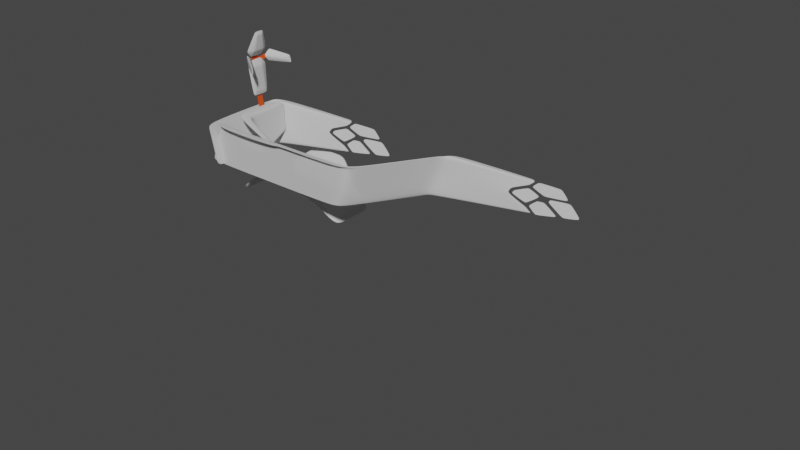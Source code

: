 # Source: CupraInteriorSeatPrototypeBuck.blend  (saved by Blender 3.6.11; exported with 4.5.12 LTS)
import bpy
from mathutils import Matrix  # noqa: F401  (used for matrix-valued properties, if any)

bpy.ops.wm.read_factory_settings(use_empty=True)
scene = bpy.context.scene
scene.name = 'Scene'

# ---- collections
col_digital_twin_sculpture = bpy.data.collections.new('Digital Twin Sculpture'); scene.collection.children.link(col_digital_twin_sculpture)
col_prototype = bpy.data.collections.new('Prototype'); scene.collection.children.link(col_prototype)

# ---- materials (node trees are filled in below, after node groups)
mat_memb = bpy.data.materials.new('memb')
mat_memb.use_transparent_shadow = False
mat_memb.use_raytrace_refraction = True
mat_memb.use_screen_refraction = True
mat_memb.use_sss_translucency = True
mat_memb.thickness_mode = 'SLAB'
mat_memb.use_thickness_from_shadow = True
mat_spine = bpy.data.materials.new('spine')
mat_spine.use_transparent_shadow = False
mat_memb_001 = bpy.data.materials.new('memb.001')
mat_memb_001.use_transparent_shadow = False
mat_memb_001.use_raytrace_refraction = True
mat_memb_001.use_screen_refraction = True
mat_memb_001.use_sss_translucency = True
mat_memb_001.thickness_mode = 'SLAB'
mat_memb_001.use_thickness_from_shadow = True

# ---- material node trees
mat_memb.use_nodes = True; mat_memb.node_tree.nodes.clear()
_N = mat_memb.node_tree.nodes; _L = mat_memb.node_tree.links
n0 = _N.new('ShaderNodeBsdfPrincipled'); n0.name = 'Principled BSDF'; n0.location = (10, 300)
n0.distribution = 'GGX'
n0.subsurface_method = 'RANDOM_WALK_SKIN'
n0.inputs[3].default_value = 1.0
n0.inputs[11].default_value = 1.0
n0.inputs[18].default_value = 0.2686
n0.inputs[27].default_value = (0.0, 0.0, 0.0, 1.0)
n0.inputs[28].default_value = 1.0
n1 = _N.new('ShaderNodeOutputMaterial'); n1.name = 'Material Output'; n1.location = (300, 300)
n2 = _N.new('ShaderNodeValue'); n2.name = 'Value'; n2.location = (300, 140)
n2.outputs[0].default_value = 0.0
_L.new(n0.outputs[0], n1.inputs[0])
_L.new(n2.outputs[0], n1.inputs[3])
n1.is_active_output = True
mat_spine.use_nodes = True; mat_spine.node_tree.nodes.clear()
_N = mat_spine.node_tree.nodes; _L = mat_spine.node_tree.links
n0 = _N.new('ShaderNodeBsdfPrincipled'); n0.name = 'Principled BSDF'; n0.location = (10, 300)
n0.distribution = 'GGX'
n0.subsurface_method = 'RANDOM_WALK_SKIN'
n0.inputs[0].default_value = (0.8, 0.07056, 0.0, 1.0)
n0.inputs[3].default_value = 1.45
n0.inputs[27].default_value = (0.0, 0.0, 0.0, 1.0)
n0.inputs[28].default_value = 1.0
n1 = _N.new('ShaderNodeOutputMaterial'); n1.name = 'Material Output'; n1.location = (300, 300)
_L.new(n0.outputs[0], n1.inputs[0])
n1.is_active_output = True
mat_memb_001.use_nodes = True; mat_memb_001.node_tree.nodes.clear()
_N = mat_memb_001.node_tree.nodes; _L = mat_memb_001.node_tree.links
n0 = _N.new('ShaderNodeBsdfPrincipled'); n0.name = 'Principled BSDF'; n0.location = (10, 300)
n0.distribution = 'GGX'
n0.subsurface_method = 'RANDOM_WALK_SKIN'
n0.inputs[3].default_value = 1.0
n0.inputs[11].default_value = 1.0
n0.inputs[18].default_value = 0.2686
n0.inputs[27].default_value = (0.0, 0.0, 0.0, 1.0)
n0.inputs[28].default_value = 1.0
n1 = _N.new('ShaderNodeOutputMaterial'); n1.name = 'Material Output'; n1.location = (300, 300)
n2 = _N.new('ShaderNodeValue'); n2.name = 'Value'; n2.location = (300, 140)
n2.outputs[0].default_value = 0.0
_L.new(n0.outputs[0], n1.inputs[0])
_L.new(n2.outputs[0], n1.inputs[3])
n1.is_active_output = True

# ---- world
world_world = bpy.data.worlds.new('World'); scene.world = world_world
world_world.use_nodes = True; world_world.node_tree.nodes.clear()
_N = world_world.node_tree.nodes; _L = world_world.node_tree.links
n0 = _N.new('ShaderNodeOutputWorld'); n0.name = 'World Output'; n0.location = (300, 300)
n1 = _N.new('ShaderNodeBackground'); n1.name = 'Background'; n1.location = (10, 300)
n1.inputs[0].default_value = (0.05088, 0.05088, 0.05088, 1.0)
_L.new(n1.outputs[0], n0.inputs[0])
n0.is_active_output = True
world_world.color = (0.05088, 0.05088, 0.05088)
world_world.use_sun_shadow = False
world_world.sun_shadow_jitter_overblur = 0.0

# ---- meshes
me_plane_025 = bpy.data.meshes.new('Plane.025')
me_plane_025.from_pydata([(8.955, 0.0, 5.555), (8.906, 0.0, 5.35), (8.376, 0.0, 3.146), (8.336, 0.0, 2.978), (9.0, -5.056, 5.555), (8.735, -5.356, 5.52), (8.26, -4.949, 2.978), (8.951, -5.023, 5.349), (8.685, -5.323, 5.313), (8.171, -4.98, 3.171), (8.426, -4.673, 3.163), (4.04, -6.546, 4.813), (8.45, -5.888, 5.422), (7.827, -5.389, 2.978), (3.885, -6.636, 4.955), (3.718, -6.272, 3.327), (3.989, -6.182, 3.315), (3.64, -6.708, 4.92), (3.894, -6.448, 3.159), (3.839, -6.187, 3.144), (3.807, -6.615, 4.782), (3.889, -6.849, 4.918), (3.527, -6.291, 3.159), (4.2, -6.366, 3.145), (4.133, -6.794, 4.951), (2.256, -7.1, 4.724), (2.188, -7.113, 4.687), (2.23, -7.081, 4.614), (2.298, -7.069, 4.65), (1.77, -7.121, 4.219), (1.8, -7.096, 4.158), (1.984, -7.06, 4.246), (1.954, -7.085, 4.306), (2.99, -6.743, 4.211), (3.052, -6.727, 4.229), (3.033, -6.753, 4.307), (2.97, -6.768, 4.29), (3.706, -6.602, 4.588), (3.716, -6.614, 4.65), (3.571, -6.663, 4.659), (3.561, -6.651, 4.598), (3.455, -6.756, 4.866), (3.387, -6.783, 4.884), (3.354, -6.772, 4.8), (3.422, -6.745, 4.782), (1.83, -6.856, 3.243), (1.906, -6.839, 3.267), (1.879, -6.87, 3.358), (1.803, -6.887, 3.334), (0.9993, -7.135, 3.354), (1.03, -7.108, 3.282), (1.221, -7.069, 3.362), (1.19, -7.097, 3.434), (1.668, -7.106, 4.039), (1.569, -7.124, 3.993), (1.611, -7.089, 3.906), (1.71, -7.071, 3.952), (2.694, -6.79, 4.05), (2.625, -6.818, 4.071), (2.483, -6.838, 3.978), (2.549, -6.811, 3.954), (2.721, -6.743, 3.905), (2.752, -6.749, 3.965), (2.563, -6.798, 3.927), (2.528, -6.793, 3.866), (2.213, -6.74, 3.267), (2.226, -6.725, 3.224), (3.371, -6.521, 3.883), (3.325, -6.539, 3.897), (2.521, -6.654, 3.321), (2.508, -6.669, 3.365), (3.276, -6.526, 3.783), (3.322, -6.508, 3.769), (3.001, -6.642, 3.879), (2.935, -6.657, 3.854), (2.976, -6.616, 3.745), (3.042, -6.601, 3.77), (3.271, -6.376, 3.172), (3.322, -6.365, 3.191), (3.281, -6.407, 3.306), (3.229, -6.418, 3.286), (3.707, -6.334, 3.565), (3.706, -6.349, 3.624), (3.531, -6.401, 3.608), (3.532, -6.387, 3.549), (3.884, -6.321, 3.731), (3.965, -6.294, 3.729), (3.976, -6.313, 3.817), (3.895, -6.34, 3.819), (3.297, -6.632, 4.176), (3.291, -6.618, 4.113), (3.439, -6.568, 4.113), (3.445, -6.583, 4.176), (3.946, -6.502, 4.509), (3.866, -6.526, 4.5), (3.87, -6.503, 4.417), (3.949, -6.479, 4.426), (4.649, -6.204, 4.262), (4.598, -6.23, 4.298), (4.504, -6.248, 4.246), (4.554, -6.222, 4.211), (4.692, -6.148, 4.102), (4.717, -6.152, 4.149), (4.583, -6.2, 4.162), (4.558, -6.197, 4.115), (4.987, -6.142, 4.457), (4.747, -6.213, 4.424), (4.837, -6.168, 4.365), (5.181, -5.967, 4.017), (4.946, -6.081, 4.169), (4.928, -6.06, 4.065), (4.053, -6.179, 3.387), (4.086, -6.174, 3.412), (3.912, -6.25, 3.491), (3.878, -6.255, 3.467), (4.164, -6.481, 4.719), (4.118, -6.502, 4.742), (3.912, -6.56, 4.696), (3.958, -6.539, 4.673), (8.382, -4.643, 2.978)], [], [(10, 9, 6, 119), (4, 5, 8, 7), (7, 8, 9, 10), (7, 10, 2, 1), (4, 7, 1, 0), (10, 119, 3, 2), (6, 9, 16, 19), (8, 5, 14, 11), (5, 12, 24, 14), (14, 17, 20, 11), (105, 8, 11, 116, 115), (113, 112, 108, 110), (18, 23, 19, 22), (106, 105, 115, 118), (16, 15, 22, 19), (117, 116, 11, 20), (23, 13, 6, 19), (24, 21, 17, 14), (31, 36, 35, 40, 39, 44, 43, 28, 27, 32), (27, 26, 29, 32), (31, 30, 33, 36), (35, 34, 37, 40), (25, 26, 27, 28), (31, 32, 29, 30), (35, 36, 33, 34), (39, 40, 37, 38), (43, 42, 25, 28), (41, 42, 43, 44), (39, 38, 41, 44), (51, 48, 47, 64, 63, 60, 59, 56, 55, 52), (51, 50, 45, 48), (55, 54, 49, 52), (59, 58, 53, 56), (47, 48, 45, 46), (49, 50, 51, 52), (53, 54, 55, 56), (57, 58, 59, 60), (47, 46, 61, 64), (63, 64, 61, 62), (63, 62, 57, 60), (75, 74, 65, 70), (83, 72, 71, 76, 75, 70, 69, 80, 79, 84), (69, 66, 77, 80), (65, 66, 69, 70), (67, 68, 71, 72), (73, 74, 75, 76), (71, 68, 73, 76), (79, 80, 77, 78), (83, 82, 67, 72), (83, 84, 81, 82), (79, 78, 81, 84), (91, 88, 87, 104, 103, 100, 99, 96, 95, 92), (99, 98, 93, 96), (95, 94, 89, 92), (91, 90, 85, 88), (87, 88, 85, 86), (89, 90, 91, 92), (95, 96, 93, 94), (99, 100, 97, 98), (87, 86, 101, 104), (103, 104, 101, 102), (103, 102, 97, 100), (106, 107, 105), (109, 110, 108), (109, 108, 105, 107), (113, 114, 111, 112), (15, 16, 111, 114), (117, 118, 115, 116), (112, 111, 16, 9, 108), (108, 9, 8, 105)])
me_plane_025.materials.append(mat_memb)
me_plane_025.update()
me_plane_036 = bpy.data.meshes.new('Plane.036')
me_plane_036.from_pydata([(-0.6201, 4.129, 4.331), (-0.6201, 3.803, 4.331), (-0.9487, 4.057, 9.407), (-0.9487, 3.875, 9.407), (-1.172, 4.129, 8.453), (-1.172, 3.803, 8.453), (-1.136, 3.803, 8.187), (-1.136, 4.129, 8.187), (-0.8009, 3.14, 8.79), (-0.8059, 3.14, 8.558), (-0.8009, 4.792, 8.79), (-0.8059, 4.792, 8.558), (-1.05, 3.471, 8.622), (-1.034, 3.471, 8.373), (-1.05, 4.461, 8.622), (-1.034, 4.461, 8.373), (-0.8404, 3.192, 8.764), (-0.8422, 3.192, 8.529), (-0.851, 4.726, 8.756), (-0.8519, 4.726, 8.521), (-0.9733, 4.129, 9.302), (-0.9733, 3.803, 9.302), (-0.7197, 3.803, 5.076), (-0.7197, 4.129, 5.076), (-1.101, 4.129, 7.929), (-1.101, 3.803, 7.929)], [], [(21, 20, 2, 3), (6, 7, 4, 5), (25, 24, 7, 6), (17, 16, 8, 9), (18, 19, 11, 10), (6, 5, 12, 13), (4, 7, 15, 14), (13, 12, 16, 17), (14, 15, 19, 18), (5, 4, 20, 21), (1, 0, 23, 22), (22, 23, 24, 25)])
_uv = me_plane_036.uv_layers.new(name='UVMap')
_uv.uv.foreach_set('vector', [0.0, 0.0, 0.0, 0.0, 0.0, 0.0, 0.0, 0.0, 0.0, 0.0, 0.0, 0.0, 0.0, 0.0, 0.0, 0.0, 0.0, 0.0, 0.0, 0.0, 0.0, 0.0, 0.0, 0.0, 0.0, 0.0, 0.0, 0.0, 0.0, 0.0, 0.0, 0.0, 0.0, 0.0, 0.0, 0.0, 0.0, 0.0, 0.0, 0.0, 0.0, 0.0, 0.0, 0.0, 0.0, 0.0, 0.0, 0.0, 0.0, 0.0, 0.0, 0.0, 0.0, 0.0, 0.0, 0.0, 0.0, 0.0, 0.0, 0.0, 0.0, 0.0, 0.0, 0.0, 0.0, 0.0, 0.0, 0.0, 0.0, 0.0, 0.0, 0.0, 0.0, 0.0, 0.0, 0.0, 0.0, 0.0, 0.0, 0.0, 0.0, 0.0, 0.0, 0.0, 0.0, 0.0, 0.0, 0.0, 0.0, 0.0, 0.0, 0.0, 0.0, 0.0, 0.0, 0.0])
me_plane_036.materials.append(mat_spine)
me_plane_036.update()
me_plane_041 = bpy.data.meshes.new('Plane.041')
me_plane_041.from_pydata([(-14.51, 4.838, 8.324), (-14.53, 4.9, 8.933), (-14.44, 4.186, 10.25), (-14.45, 4.206, 10.23), (-14.45, 3.695, 10.23), (-14.44, 3.716, 10.25), (-14.72, 3.298, 9.152), (-14.72, 3.291, 9.184), (-14.78, 3.636, 8.824), (-14.78, 3.584, 8.85), (-14.72, 4.611, 9.184), (-14.72, 4.603, 9.152), (-14.78, 4.317, 8.85), (-14.78, 4.266, 8.824), (-14.48, 4.357, 9.192), (-14.45, 4.265, 9.191), (-14.49, 4.275, 9.105), (-14.52, 4.367, 9.103), (-14.48, 3.545, 9.192), (-14.52, 3.534, 9.103), (-14.49, 3.626, 9.105), (-14.45, 3.636, 9.191), (-14.32, 4.13, 10.17), (-14.31, 4.12, 10.08), (-14.33, 4.201, 10.12), (-14.31, 3.782, 10.08), (-14.32, 3.771, 10.17), (-14.33, 3.701, 10.12), (-14.67, 3.196, 9.192), (-14.68, 3.197, 9.191), (-14.7, 3.216, 9.11), (-14.69, 3.216, 9.103), (-14.69, 4.686, 9.103), (-14.7, 4.686, 9.11), (-14.68, 4.705, 9.191), (-14.67, 4.706, 9.192), (-14.76, 4.29, 8.736), (-14.77, 4.287, 8.736), (-14.76, 4.372, 8.778), (-14.75, 4.38, 8.78), (-14.39, 4.286, 10.28), (-14.4, 4.282, 10.29), (-14.39, 4.216, 10.34), (-14.38, 4.213, 10.34), (-14.75, 3.521, 8.78), (-14.76, 3.53, 8.778), (-14.77, 3.614, 8.736), (-14.76, 3.612, 8.736), (-14.38, 3.688, 10.34), (-14.39, 3.686, 10.34), (-14.4, 3.62, 10.29), (-14.39, 3.615, 10.28), (-14.6, 4.409, 6.46), (-14.6, 4.402, 6.452), (-14.6, 3.491, 6.452), (-14.6, 3.483, 6.46), (-14.82, 4.261, 8.461), (-14.81, 4.307, 8.437), (-14.8, 3.55, 8.391), (-14.82, 3.645, 8.461), (-14.77, 4.53, 8.154), (-14.76, 4.551, 8.093), (-14.76, 3.342, 8.095), (-14.77, 3.358, 8.149), (-14.54, 4.259, 8.108), (-14.58, 4.278, 8.214), (-14.55, 4.163, 8.21), (-14.52, 4.152, 8.108), (-14.57, 3.312, 8.108), (-14.52, 3.398, 8.108), (-14.55, 3.417, 8.21), (-14.6, 3.325, 8.207), (-14.46, 4.255, 6.676), (-14.47, 4.285, 6.567), (-14.48, 4.364, 6.641), (-14.46, 3.626, 6.676), (-14.48, 3.523, 6.635), (-14.47, 3.607, 6.567), (-14.7, 3.259, 8.207), (-14.74, 3.276, 8.191), (-14.73, 3.249, 8.104), (-14.69, 3.231, 8.108), (-14.7, 4.646, 8.108), (-14.73, 4.643, 8.104), (-14.74, 4.612, 8.198), (-14.71, 4.609, 8.214), (-14.75, 4.378, 8.503), (-14.78, 4.367, 8.508), (-14.79, 4.283, 8.551), (-14.76, 4.28, 8.552), (-14.76, 3.586, 8.55), (-14.79, 3.615, 8.551), (-14.77, 3.486, 8.457), (-14.74, 3.443, 8.442), (-14.52, 4.431, 6.363), (-14.55, 4.442, 6.361), (-14.55, 4.498, 6.421), (-14.53, 4.504, 6.443), (-14.53, 3.386, 6.44), (-14.55, 3.395, 6.421), (-14.55, 3.451, 6.361), (-14.52, 3.461, 6.361), (-13.55, 5.511, 8.619), (-13.57, 5.501, 8.636), (-13.47, 5.557, 8.232), (-13.48, 5.55, 8.222), (-14.6, 4.583, 8.727), (-14.6, 4.557, 8.671), (-14.6, 4.556, 8.603), (-14.59, 4.581, 8.537), (-13.52, 5.359, 8.4), (-13.56, 5.33, 8.345), (-13.58, 5.3, 8.424), (-13.59, 5.32, 8.578), (-13.55, 5.348, 8.524), (-13.6, 5.293, 8.508), (-13.36, 5.575, 8.192), (-13.4, 5.545, 8.141), (-13.49, 5.505, 8.716), (-13.44, 5.531, 8.663), (-14.55, 4.86, 9.004), (-14.54, 4.791, 8.274), (-14.55, 4.6, 8.737), (-14.55, 4.57, 8.668), (-14.54, 4.598, 8.51), (-14.55, 4.569, 8.586), (-14.49, 4.904, 9.038), (-14.47, 4.832, 8.219), (-14.46, 4.967, 8.923), (-14.44, 4.909, 8.304), (-14.61, 4.525, 8.678), (-14.61, 4.556, 8.746), (-14.6, 4.552, 8.52), (-14.61, 4.523, 8.596), (-14.55, 4.866, 9.058), (-14.53, 4.788, 8.224), (-14.52, 4.934, 8.941), (-14.5, 4.869, 8.308), (-14.51, 3.076, 8.324), (-14.53, 3.014, 8.933), (-13.55, 2.403, 8.619), (-13.57, 2.412, 8.636), (-13.47, 2.356, 8.232), (-13.48, 2.364, 8.222), (-14.6, 3.331, 8.727), (-14.6, 3.356, 8.671), (-14.6, 3.358, 8.603), (-14.59, 3.333, 8.537), (-13.52, 2.555, 8.4), (-13.56, 2.583, 8.345), (-13.58, 2.613, 8.424), (-13.59, 2.593, 8.578), (-13.55, 2.566, 8.524), (-13.6, 2.621, 8.508), (-13.36, 2.339, 8.192), (-13.4, 2.369, 8.141), (-13.49, 2.409, 8.716), (-13.44, 2.382, 8.663), (-14.55, 3.054, 9.004), (-14.54, 3.122, 8.274), (-14.55, 3.313, 8.737), (-14.55, 3.344, 8.668), (-14.54, 3.316, 8.51), (-14.55, 3.345, 8.586), (-14.49, 3.01, 9.038), (-14.47, 3.081, 8.219), (-14.46, 2.947, 8.923), (-14.44, 3.004, 8.304), (-14.61, 3.389, 8.678), (-14.61, 3.358, 8.746), (-14.6, 3.362, 8.52), (-14.61, 3.39, 8.596), (-14.55, 3.047, 9.058), (-14.53, 3.126, 8.224), (-14.52, 2.98, 8.941), (-14.5, 3.045, 8.308)], [], [(81, 68, 76, 98), (6, 30, 45, 9), (8, 46, 37, 13), (23, 15, 21, 25), (2, 42, 49, 5), (12, 38, 33, 11), (44, 31, 19), (14, 17, 16, 15), (18, 21, 20, 19), (22, 24, 23), (25, 27, 26), (4, 50, 29, 7), (17, 32, 39), (20, 16, 36, 47), (3, 41, 42, 2), (15, 16, 20, 21), (9, 45, 46, 8), (27, 25, 21, 18), (14, 15, 23, 24), (22, 23, 25, 26), (10, 34, 41, 3), (7, 6, 9, 8, 13, 12, 11, 10, 3, 2, 5, 4), (28, 51, 27, 18), (35, 32, 17, 14), (39, 36, 16, 17), (48, 43, 22, 26), (5, 49, 50, 4), (51, 48, 26, 27), (13, 37, 38, 12), (19, 20, 47, 44), (7, 29, 30, 6), (11, 33, 34, 10), (24, 22, 43, 40), (40, 35, 14, 24), (29, 28, 31, 30), (33, 32, 35, 34), (37, 36, 39, 38), (41, 40, 43, 42), (45, 44, 47, 46), (49, 48, 51, 50), (34, 35, 40, 41), (42, 43, 48, 49), (50, 51, 28, 29), (30, 31, 44, 45), (46, 47, 36, 37), (38, 39, 32, 33), (18, 19, 31, 28), (62, 80, 99, 55), (60, 84, 87, 57), (52, 96, 83, 61), (75, 69, 67, 72), (56, 88, 91, 59), (64, 67, 66, 65), (68, 71, 70, 69), (72, 74, 73), (75, 77, 76), (58, 92, 79, 63), (97, 74, 64, 82), (57, 87, 88, 56), (74, 72, 67, 64), (66, 67, 69, 70), (59, 91, 92, 58), (75, 76, 68, 69), (101, 77, 73, 94), (72, 73, 77, 75), (54, 100, 95, 53), (63, 62, 55, 54, 53, 52, 61, 60, 57, 56, 59, 58), (78, 93, 71), (85, 82, 64, 65), (70, 90, 89, 66), (53, 95, 96, 52), (97, 94, 73, 74), (101, 98, 76, 77), (55, 99, 100, 54), (65, 86, 85), (61, 83, 84, 60), (70, 71, 93, 90), (65, 66, 89, 86), (63, 79, 80, 62), (79, 78, 81, 80), (83, 82, 85, 84), (87, 86, 89, 88), (91, 90, 93, 92), (95, 94, 97, 96), (99, 98, 101, 100), (100, 101, 94, 95), (96, 97, 82, 83), (80, 81, 98, 99), (88, 89, 90, 91), (84, 85, 86, 87), (92, 93, 78, 79), (71, 68, 81, 78), (127, 117, 111, 124), (116, 119, 114, 110), (123, 125, 112, 115), (110, 112, 111), (113, 115, 114), (122, 123, 115, 113), (114, 115, 112, 110), (124, 125, 133, 132), (110, 111, 117, 116), (119, 118, 113, 114), (122, 113, 118, 126), (129, 137, 136, 128), (105, 116, 117, 104), (103, 118, 119, 102), (128, 126, 118, 103), (102, 119, 116, 105), (129, 127, 135, 137), (104, 117, 127, 129), (136, 134, 126, 128), (105, 104, 129, 128, 103, 102), (131, 122, 126, 134), (111, 112, 125, 124), (131, 130, 123, 122), (130, 133, 125, 123), (135, 127, 124, 132), (107, 106, 120, 1, 0, 121, 109, 108), (107, 130, 131, 106), (109, 132, 133, 108), (106, 131, 134, 120), (121, 135, 132, 109), (108, 133, 130, 107), (1, 136, 137, 0), (120, 134, 136, 1), (0, 137, 135, 121), (165, 155, 149, 162), (154, 157, 152, 148), (161, 163, 150, 153), (148, 150, 149), (151, 153, 152), (160, 161, 153, 151), (152, 153, 150, 148), (162, 163, 171, 170), (148, 149, 155, 154), (157, 156, 151, 152), (160, 151, 156, 164), (167, 175, 174, 166), (143, 154, 155, 142), (141, 156, 157, 140), (166, 164, 156, 141), (140, 157, 154, 143), (167, 165, 173, 175), (142, 155, 165, 167), (174, 172, 164, 166), (143, 142, 167, 166, 141, 140), (169, 160, 164, 172), (149, 150, 163, 162), (169, 168, 161, 160), (168, 171, 163, 161), (173, 165, 162, 170), (145, 144, 158, 139, 138, 159, 147, 146), (145, 168, 169, 144), (147, 170, 171, 146), (144, 169, 172, 158), (159, 173, 170, 147), (146, 171, 168, 145), (139, 174, 175, 138), (158, 172, 174, 139), (138, 175, 173, 159)])
me_plane_041.materials.append(mat_memb)
me_plane_041.update()
me_plane_031 = bpy.data.meshes.new('Plane.031')
me_plane_031.from_pydata([(-2.553, 6.379, 2.72), (-4.852, 6.379, 2.72), (-2.553, 1.504, 2.72), (-4.852, 1.504, 2.72), (-6.052, 5.568, 1.78), (-6.052, 2.318, 1.78), (-1.218, 5.568, 1.78), (-1.218, 2.318, 1.78), (-7.439, 5.348, 0.7346), (-7.439, 2.538, 0.7346), (0.1753, 5.347, 0.7301), (0.1753, 2.539, 0.7301), (-2.506, 6.485, 2.491), (-4.905, 6.485, 2.491), (-2.506, 1.398, 2.491), (-4.905, 1.398, 2.491), (-6.157, 5.639, 1.51), (-6.157, 2.248, 1.51), (-1.113, 5.639, 1.51), (-1.113, 2.248, 1.51), (-7.605, 5.41, 0.4188), (-7.605, 2.477, 0.4188), (0.3411, 5.409, 0.4142), (0.3411, 2.478, 0.4142), (-2.604, 6.263, 2.673), (-4.794, 6.263, 2.673), (-2.604, 1.62, 2.673), (-4.794, 1.62, 2.673), (-5.936, 5.49, 1.778), (-5.936, 2.396, 1.778), (-1.333, 5.49, 1.778), (-1.333, 2.396, 1.778), (-7.257, 5.281, 0.7818), (-7.257, 2.605, 0.7818), (-0.00607, 5.28, 0.8491), (-0.00607, 2.606, 0.8491), (-7.439, 4.646, 0.7346), (-7.439, 3.24, 0.7346), (0.1753, 4.645, 0.7301), (0.1753, 3.241, 0.7301), (-7.605, 4.676, 0.4188), (-7.605, 3.21, 0.4188), (0.3411, 4.676, 0.4142), (0.3411, 3.21, 0.4142), (-7.257, 4.612, 0.7818), (-7.257, 3.274, 0.7818), (-0.00607, 4.612, 0.8491), (-0.00607, 3.274, 0.8491), (-5.936, 3.169, 1.778), (-5.936, 4.717, 1.778), (-1.333, 4.717, 1.778), (-1.333, 3.169, 1.778), (-4.086, 6.379, 2.72), (-3.319, 6.379, 2.72), (-3.319, 1.504, 2.72), (-4.086, 1.504, 2.72), (-3.306, 1.398, 2.491), (-4.105, 1.398, 2.491), (-4.105, 6.485, 2.491), (-3.306, 6.485, 2.491), (-4.064, 6.263, 2.673), (-3.334, 6.263, 2.673), (-3.334, 1.62, 2.673), (-4.064, 1.62, 2.673), (-4.402, 2.396, 1.778), (-2.867, 2.396, 1.778), (-4.402, 5.49, 1.778), (-2.867, 5.49, 1.778), (-2.867, 3.169, 1.778), (-4.402, 3.169, 1.778), (-2.867, 4.717, 1.778), (-4.402, 4.717, 1.778), (-6.445, 2.381, 1.484), (-6.445, 5.505, 1.484), (-6.568, 2.313, 1.201), (-6.568, 5.574, 1.201), (-6.311, 2.455, 1.495), (-6.311, 5.431, 1.495), (-6.311, 4.687, 1.495), (-6.311, 3.199, 1.495), (-0.7616, 5.496, 1.436), (-0.7616, 2.391, 1.436), (-0.6366, 5.563, 1.151), (-0.6366, 2.323, 1.151), (-0.8984, 5.421, 1.474), (-0.8984, 2.464, 1.474), (-0.8984, 3.204, 1.474), (-0.8984, 4.682, 1.474), (-5.269, 6.097, 2.393), (-2.089, 6.097, 2.393), (-5.34, 6.191, 2.15), (-2.021, 6.191, 2.15), (-5.191, 5.994, 2.361), (-2.162, 5.994, 2.361), (-3.172, 5.994, 2.361), (-4.181, 5.994, 2.361), (-5.288, 1.8, 2.378), (-2.068, 1.8, 2.378), (-1.999, 1.707, 2.134), (-5.36, 1.707, 2.134), (-5.209, 1.902, 2.347), (-2.142, 1.902, 2.347), (-3.164, 1.902, 2.347), (-4.187, 1.902, 2.347)], [], [(96, 99, 15, 3), (73, 4, 16, 75), (81, 7, 19, 83), (55, 3, 15, 57), (72, 9, 21, 74), (89, 6, 18, 91), (39, 11, 23, 43), (97, 2, 14, 98), (37, 41, 21, 9), (53, 0, 12, 59), (80, 10, 22, 82), (88, 90, 16, 4), (80, 6, 30, 84), (88, 4, 28, 92), (72, 5, 29, 76), (54, 2, 26, 62), (81, 11, 35, 85), (73, 8, 32, 77), (96, 3, 27, 100), (89, 0, 24, 93), (38, 10, 34, 46), (97, 7, 31, 101), (37, 9, 33, 45), (52, 1, 25, 60), (79, 76, 29, 48), (87, 84, 30, 50), (70, 50, 30, 67), (103, 64, 29, 100), (95, 92, 28, 66), (65, 31, 51, 68), (86, 87, 50, 51), (85, 86, 51, 31), (78, 79, 48, 49), (77, 78, 49, 28), (36, 37, 45, 44), (8, 36, 44, 32), (39, 38, 46, 47), (11, 39, 47, 35), (36, 40, 41, 37), (8, 20, 40, 36), (38, 39, 43, 42), (10, 38, 42, 22), (68, 51, 50, 70), (48, 69, 71, 49), (69, 68, 70, 71), (29, 64, 69, 48), (64, 65, 68, 69), (93, 94, 67, 30), (94, 95, 66, 67), (101, 31, 65, 102), (102, 65, 64, 103), (49, 71, 66, 28), (71, 70, 67, 66), (0, 53, 61, 24), (53, 52, 60, 61), (3, 55, 63, 27), (55, 54, 62, 63), (1, 52, 58, 13), (52, 53, 59, 58), (2, 54, 56, 14), (54, 55, 57, 56), (32, 44, 78, 77), (44, 45, 79, 78), (45, 33, 76, 79), (4, 73, 77, 28), (9, 72, 76, 33), (5, 72, 74, 17), (8, 73, 75, 20), (35, 47, 86, 85), (47, 46, 87, 86), (46, 34, 84, 87), (7, 81, 85, 31), (10, 80, 84, 34), (6, 80, 82, 18), (11, 81, 83, 23), (61, 60, 95, 94), (24, 61, 94, 93), (60, 25, 92, 95), (6, 89, 93, 30), (1, 88, 92, 25), (1, 13, 90, 88), (0, 89, 91, 12), (62, 102, 103, 63), (26, 101, 102, 62), (63, 103, 100, 27), (2, 97, 101, 26), (5, 96, 100, 29), (7, 97, 98, 19), (5, 17, 99, 96)])
_uv = me_plane_031.uv_layers.new(name='UVMap')
_uv.uv.foreach_set('vector', [0.0, 0.0, 0.0, 0.0, 0.0, 0.0, 0.0, 0.0, 0.0, 0.0, 0.0, 0.0, 0.0, 0.0, 0.0, 0.0, 0.0, 0.0, 0.0, 0.0, 0.0, 0.0, 0.0, 0.0, 0.0, 0.0, 0.0, 0.0, 0.0, 0.0, 0.0, 0.0, 0.0, 0.0, 0.0, 0.0, 0.0, 0.0, 0.0, 0.0, 0.0, 0.0, 0.0, 0.0, 0.0, 0.0, 0.0, 0.0, 0.0, 0.0, 0.0, 0.0, 0.0, 0.0, 0.0, 0.0, 0.0, 0.0, 0.0, 0.0, 0.0, 0.0, 0.0, 0.0, 0.0, 0.0, 0.0, 0.0, 0.0, 0.0, 0.0, 0.0, 0.0, 0.0, 0.0, 0.0, 0.0, 0.0, 0.0, 0.0, 0.0, 0.0, 0.0, 0.0, 0.0, 0.0, 0.0, 0.0, 0.0, 0.0, 0.0, 0.0, 0.0, 0.0, 0.0, 0.0, 0.0, 0.0, 0.0, 0.0, 0.0, 0.0, 0.0, 0.0, 0.0, 0.0, 0.0, 0.0, 0.0, 0.0, 0.0, 0.0, 0.0, 0.0, 0.0, 0.0, 0.0, 0.0, 0.0, 0.0, 0.0, 0.0, 0.0, 0.0, 0.0, 0.0, 0.0, 0.0, 0.0, 0.0, 0.0, 0.0, 0.0, 0.0, 0.0, 0.0, 0.0, 0.0, 0.0, 0.0, 0.0, 0.0, 0.0, 0.0, 0.0, 0.0, 0.0, 0.0, 0.0, 0.0, 0.0, 0.0, 0.0, 0.0, 0.0, 0.0, 0.0, 0.0, 0.0, 0.0, 0.0, 0.0, 0.0, 0.0, 0.0, 0.0, 0.0, 0.0, 0.0, 0.0, 0.0, 0.0, 0.0, 0.0, 0.0, 0.0, 0.0, 0.0, 0.0, 0.0, 0.0, 0.0, 0.0, 0.0, 0.0, 0.0, 0.0, 0.0, 0.0, 0.0, 0.0, 0.0, 0.0, 0.0, 0.0, 0.0, 0.0, 0.0, 0.0, 0.0, 0.0, 0.0, 0.0, 0.0, 0.0, 0.0, 0.0, 0.0, 0.0, 0.0, 0.0, 0.0, 0.0, 0.0, 0.0, 0.0, 0.0, 0.0, 0.0, 0.0, 0.0, 0.0, 0.0, 0.0, 0.0, 0.0, 0.0, 0.0, 0.0, 0.0, 0.0, 0.0, 0.0, 0.0, 0.0, 0.0, 0.0, 0.0, 0.0, 0.0, 0.0, 0.0, 0.0, 0.0, 0.0, 0.0, 0.0, 0.0, 0.0, 0.0, 0.0, 0.0, 0.0, 0.0, 0.0, 0.0, 0.0, 0.0, 0.0, 0.0, 0.0, 0.0, 0.0, 0.0, 0.0, 0.0, 0.0, 0.0, 0.0, 0.0, 0.0, 0.0, 0.0, 0.0, 0.0, 0.0, 0.0, 0.0, 0.0, 0.0, 0.0, 0.0, 0.0, 0.0, 0.0, 0.0, 0.0, 0.0, 0.0, 0.0, 0.0, 0.0, 0.0, 0.0, 0.0, 0.0, 0.0, 0.0, 0.0, 0.0, 0.0, 0.0, 0.0, 0.0, 0.0, 0.0, 0.0, 0.0, 0.0, 0.0, 0.0, 0.0, 0.0, 0.0, 0.0, 0.0, 0.0, 0.0, 0.0, 0.0, 0.0, 0.0, 0.0, 0.0, 0.0, 0.0, 0.0, 0.0, 0.0, 0.0, 0.0, 0.0, 0.0, 0.0, 0.0, 0.0, 0.0, 0.0, 0.0, 0.0, 0.0, 0.0, 0.0, 0.0, 0.0, 0.0, 0.0, 0.0, 0.0, 0.0, 0.0, 0.0, 0.0, 0.0, 0.0, 0.0, 0.0, 0.0, 0.0, 0.0, 0.0, 0.0, 0.0, 0.0, 0.0, 0.0, 0.0, 0.0, 0.0, 0.0, 0.0, 0.0, 0.0, 0.0, 0.0, 0.0, 0.0, 0.0, 0.0, 0.0, 0.0, 0.0, 0.0, 0.0, 0.0, 0.0, 0.0, 0.0, 0.0, 0.0, 0.0, 0.0, 0.0, 0.0, 0.0, 0.0, 0.0, 0.0, 0.0, 0.0, 0.0, 0.0, 0.0, 0.0, 0.0, 0.0, 0.0, 0.0, 0.0, 0.0, 0.0, 0.0, 0.0, 0.0, 0.0, 0.0, 0.0, 0.0, 0.0, 0.0, 0.0, 0.0, 0.0, 0.0, 0.0, 0.0, 0.0, 0.0, 0.0, 0.0, 0.0, 0.0, 0.0, 0.0, 0.0, 0.0, 0.0, 0.0, 0.0, 0.0, 0.0, 0.0, 0.0, 0.0, 0.0, 0.0, 0.0, 0.0, 0.0, 0.0, 0.0, 0.0, 0.0, 0.0, 0.0, 0.0, 0.0, 0.0, 0.0, 0.0, 0.0, 0.0, 0.0, 0.0, 0.0, 0.0, 0.0, 0.0, 0.0, 0.0, 0.0, 0.0, 0.0, 0.0, 0.0, 0.0, 0.0, 0.0, 0.0, 0.0, 0.0, 0.0, 0.0, 0.0, 0.0, 0.0, 0.0, 0.0, 0.0, 0.0, 0.0, 0.0, 0.0, 0.0, 0.0, 0.0, 0.0, 0.0, 0.0, 0.0, 0.0, 0.0, 0.0, 0.0, 0.0, 0.0, 0.0, 0.0, 0.0, 0.0, 0.0, 0.0, 0.0, 0.0, 0.0, 0.0, 0.0, 0.0, 0.0, 0.0, 0.0, 0.0, 0.0, 0.0, 0.0, 0.0, 0.0, 0.0, 0.0, 0.0, 0.0, 0.0, 0.0, 0.0, 0.0, 0.0, 0.0, 0.0, 0.0, 0.0, 0.0, 0.0, 0.0, 0.0, 0.0, 0.0, 0.0, 0.0, 0.0, 0.0, 0.0, 0.0, 0.0, 0.0, 0.0, 0.0, 0.0, 0.0, 0.0, 0.0, 0.0, 0.0, 0.0, 0.0, 0.0, 0.0, 0.0, 0.0, 0.0, 0.0, 0.0, 0.0, 0.0, 0.0, 0.0, 0.0, 0.0, 0.0, 0.0, 0.0, 0.0, 0.0, 0.0, 0.0, 0.0, 0.0, 0.0, 0.0, 0.0, 0.0, 0.0, 0.0, 0.0, 0.0, 0.0, 0.0, 0.0, 0.0, 0.0, 0.0, 0.0, 0.0, 0.0, 0.0, 0.0, 0.0, 0.0, 0.0, 0.0, 0.0, 0.0, 0.0, 0.0, 0.0, 0.0, 0.0, 0.0, 0.0, 0.0, 0.0, 0.0, 0.0, 0.0, 0.0, 0.0, 0.0, 0.0, 0.0, 0.0, 0.0, 0.0, 0.0, 0.0, 0.0, 0.0, 0.0, 0.0, 0.0, 0.0, 0.0, 0.0, 0.0, 0.0, 0.0, 0.0, 0.0, 0.0, 0.0, 0.0, 0.0, 0.0, 0.0, 0.0, 0.0, 0.0, 0.0, 0.0, 0.0, 0.0, 0.0, 0.0, 0.0, 0.0, 0.0, 0.0, 0.0, 0.0, 0.0, 0.0, 0.0, 0.0, 0.0, 0.0, 0.0, 0.0, 0.0, 0.0, 0.0, 0.0, 0.0, 0.0, 0.0, 0.0, 0.0, 0.0, 0.0, 0.0, 0.0, 0.0, 0.0, 0.0, 0.0, 0.0, 0.0, 0.0, 0.0, 0.0, 0.0, 0.0, 0.0, 0.0, 0.0, 0.0, 0.0, 0.0, 0.0, 0.0, 0.0, 0.0, 0.0, 0.0, 0.0])
me_plane_031.materials.append(mat_memb)
me_plane_031.update()
me_plane_024 = bpy.data.meshes.new('Plane.024')
me_plane_024.from_pydata([(-2.965, 0.4532, 2.978), (11.08, 5.356, 5.52), (10.04, 4.949, 2.978), (-2.881, 0.4587, 3.151), (11.0, 5.323, 5.313), (10.25, 4.98, 3.171), (-2.108, 0.5191, 5.343), (15.48, 6.546, 4.813), (11.3, 5.888, 5.422), (10.48, 5.389, 2.978), (15.63, 6.636, 4.955), (15.8, 6.272, 3.327), (15.53, 6.182, 3.315), (15.88, 6.708, 4.92), (15.63, 6.448, 3.159), (15.68, 6.187, 3.144), (15.71, 6.615, 4.782), (15.63, 6.849, 4.918), (15.99, 6.291, 3.159), (15.32, 6.366, 3.145), (15.39, 6.794, 4.951), (17.26, 7.1, 4.724), (17.33, 7.113, 4.687), (17.29, 7.081, 4.614), (17.22, 7.069, 4.65), (17.75, 7.121, 4.219), (17.72, 7.096, 4.158), (17.54, 7.06, 4.246), (17.56, 7.085, 4.306), (16.53, 6.743, 4.211), (16.47, 6.727, 4.229), (16.49, 6.753, 4.307), (16.55, 6.768, 4.29), (15.81, 6.602, 4.588), (15.8, 6.614, 4.65), (15.95, 6.663, 4.659), (15.96, 6.651, 4.598), (16.06, 6.756, 4.866), (16.13, 6.783, 4.884), (16.16, 6.772, 4.8), (16.1, 6.745, 4.782), (17.69, 6.856, 3.243), (17.61, 6.839, 3.267), (17.64, 6.87, 3.358), (17.72, 6.887, 3.334), (18.52, 7.135, 3.354), (18.49, 7.108, 3.282), (18.3, 7.069, 3.362), (18.33, 7.097, 3.434), (17.85, 7.106, 4.039), (17.95, 7.124, 3.993), (17.91, 7.089, 3.906), (17.81, 7.071, 3.952), (16.82, 6.79, 4.05), (16.89, 6.818, 4.071), (17.04, 6.838, 3.978), (16.97, 6.811, 3.954), (16.8, 6.743, 3.905), (16.77, 6.749, 3.965), (16.96, 6.798, 3.927), (16.99, 6.793, 3.866), (17.31, 6.74, 3.267), (17.29, 6.725, 3.224), (16.15, 6.521, 3.883), (16.19, 6.539, 3.897), (17.0, 6.654, 3.321), (17.01, 6.669, 3.365), (16.24, 6.526, 3.783), (16.2, 6.508, 3.769), (16.52, 6.642, 3.879), (16.58, 6.657, 3.854), (16.54, 6.616, 3.745), (16.48, 6.601, 3.77), (16.25, 6.376, 3.172), (16.2, 6.365, 3.191), (16.24, 6.407, 3.306), (16.29, 6.418, 3.286), (15.81, 6.334, 3.565), (15.81, 6.349, 3.624), (15.99, 6.401, 3.608), (15.99, 6.387, 3.549), (15.64, 6.321, 3.731), (15.55, 6.294, 3.729), (15.54, 6.313, 3.817), (15.62, 6.34, 3.819), (16.22, 6.632, 4.176), (16.23, 6.618, 4.113), (16.08, 6.568, 4.113), (16.07, 6.583, 4.176), (15.57, 6.502, 4.509), (15.65, 6.526, 4.5), (15.65, 6.503, 4.417), (15.57, 6.479, 4.426), (14.87, 6.204, 4.262), (14.92, 6.23, 4.298), (15.02, 6.248, 4.246), (14.96, 6.222, 4.211), (14.83, 6.148, 4.102), (14.8, 6.152, 4.149), (14.94, 6.2, 4.162), (14.96, 6.197, 4.115), (14.53, 6.142, 4.457), (14.77, 6.213, 4.424), (14.68, 6.168, 4.365), (14.34, 5.967, 4.017), (14.57, 6.081, 4.169), (14.59, 6.06, 4.065), (15.47, 6.179, 3.387), (15.43, 6.174, 3.412), (15.61, 6.25, 3.491), (15.64, 6.255, 3.467), (15.36, 6.481, 4.719), (15.4, 6.502, 4.742), (15.61, 6.56, 4.696), (15.56, 6.539, 4.673), (-2.036, 0.5249, 5.549), (10.81, 5.072, 5.522), (10.74, 5.041, 5.315), (9.98, 4.716, 3.17), (9.784, 4.687, 2.978), (8.208, 0.7505, 5.547), (7.774, 0.5249, 5.549), (7.702, 0.5191, 5.343), (8.137, 0.7443, 5.342), (7.373, 0.6796, 3.152), (6.929, 0.4587, 3.151), (6.844, 0.4532, 2.978), (7.284, 0.6762, 2.978), (-2.036, 0.0, 5.549), (7.34, 0.2296, 5.549), (2.869, 0.5249, 5.549), (2.797, 0.5191, 5.343), (2.024, 0.4587, 3.151), (1.939, 0.4532, 2.978), (2.869, 0.2296, 5.549), (2.287, 0.5191, 5.343), (1.515, 0.4587, 3.151), (1.43, 0.4532, 2.978), (2.36, 0.5249, 5.549), (2.36, 0.0, 5.549), (3.159, 0.5249, 5.549), (3.159, 0.2296, 5.549), (3.086, 0.5191, 5.343), (2.314, 0.4587, 3.151), (2.229, 0.4532, 2.978)], [], [(118, 119, 2, 5), (116, 117, 4, 1), (117, 118, 5, 4), (124, 127, 119, 118), (123, 124, 118, 117), (2, 15, 12, 5), (4, 7, 10, 1), (1, 10, 20, 8), (10, 7, 16, 13), (101, 111, 112, 7, 4), (109, 106, 104, 108), (14, 18, 15, 19), (102, 114, 111, 101), (12, 15, 18, 11), (113, 16, 7, 112), (19, 15, 2, 9), (20, 10, 13, 17), (27, 32, 31, 36, 35, 40, 39, 24, 23, 28), (23, 22, 25, 28), (27, 26, 29, 32), (31, 30, 33, 36), (21, 22, 23, 24), (27, 28, 25, 26), (31, 32, 29, 30), (35, 36, 33, 34), (39, 38, 21, 24), (37, 38, 39, 40), (35, 34, 37, 40), (47, 44, 43, 60, 59, 56, 55, 52, 51, 48), (47, 46, 41, 44), (51, 50, 45, 48), (55, 54, 49, 52), (43, 44, 41, 42), (45, 46, 47, 48), (49, 50, 51, 52), (53, 54, 55, 56), (43, 42, 57, 60), (59, 60, 57, 58), (59, 58, 53, 56), (71, 70, 61, 66), (79, 68, 67, 72, 71, 66, 65, 76, 75, 80), (65, 62, 73, 76), (61, 62, 65, 66), (63, 64, 67, 68), (69, 70, 71, 72), (67, 64, 69, 72), (75, 76, 73, 74), (79, 78, 63, 68), (79, 80, 77, 78), (75, 74, 77, 80), (87, 84, 83, 100, 99, 96, 95, 92, 91, 88), (95, 94, 89, 92), (91, 90, 85, 88), (87, 86, 81, 84), (83, 84, 81, 82), (85, 86, 87, 88), (91, 92, 89, 90), (95, 96, 93, 94), (83, 82, 97, 100), (99, 100, 97, 98), (99, 98, 93, 96), (102, 101, 103), (105, 104, 106), (105, 103, 101, 104), (109, 108, 107, 110), (11, 110, 107, 12), (113, 112, 111, 114), (108, 104, 5, 12, 107), (104, 101, 4, 5), (135, 6, 3, 136), (138, 115, 6, 135), (136, 3, 0, 137), (123, 122, 125, 124), (120, 121, 122, 123), (124, 125, 126, 127), (120, 123, 117, 116), (140, 121, 129, 141), (138, 130, 134, 139), (143, 132, 133, 144), (140, 130, 131, 142), (142, 131, 132, 143), (115, 138, 139, 128), (132, 136, 137, 133), (130, 138, 135, 131), (131, 135, 136, 132), (122, 142, 143, 125), (121, 140, 142, 122), (125, 143, 144, 126), (130, 140, 141, 134)])
me_plane_024.materials.append(mat_memb)
me_plane_024.update()
me_plane_026 = bpy.data.meshes.new('Plane.026')
me_plane_026.from_pydata([(14.14, -4.588, 3.673), (14.53, -4.702, 5.555), (14.08, -5.064, 5.555), (13.98, -2.497, 5.555), (13.74, -2.196, 5.52), (13.2, -2.599, 2.978), (13.44, -2.896, 3.04), (13.94, -2.53, 5.349), (13.7, -2.229, 5.313), (13.24, -2.568, 3.171), (13.74, -4.871, 3.939), (13.48, -2.866, 3.233), (14.09, -5.33, 5.555), (13.72, -5.044, 3.819), (14.05, -5.293, 5.35), (13.76, -5.079, 4.013), (10.39, -1.099, 4.813), (14.04, -5.033, 5.35), (14.53, -2.238, 5.555), (14.29, -1.857, 5.52), (14.53, -4.958, 5.555), (13.69, -4.842, 3.746), (13.76, -2.282, 2.978), (14.01, -2.637, 3.04), (14.16, -4.791, 3.739), (10.25, -1.008, 4.955), (10.1, -1.371, 3.327), (10.34, -1.463, 3.315), (10.03, -0.9339, 4.92), (10.26, -1.196, 3.159), (10.21, -1.457, 3.144), (10.18, -1.028, 4.782), (10.25, -0.7947, 4.918), (9.93, -1.351, 3.159), (10.53, -1.28, 3.145), (10.47, -0.852, 4.951), (8.798, -0.5323, 4.724), (8.737, -0.5197, 4.687), (8.774, -0.5517, 4.614), (8.835, -0.5642, 4.65), (8.364, -0.5088, 4.219), (8.391, -0.5337, 4.158), (8.555, -0.5708, 4.246), (8.529, -0.5458, 4.306), (9.451, -0.895, 4.211), (9.507, -0.911, 4.229), (9.49, -0.8851, 4.307), (9.434, -0.8691, 4.29), (10.09, -1.041, 4.588), (10.1, -1.028, 4.65), (9.97, -0.9787, 4.659), (9.96, -0.9911, 4.598), (9.866, -0.8846, 4.866), (9.806, -0.8578, 4.884), (9.777, -0.8683, 4.8), (9.837, -0.8954, 4.782), (8.417, -0.7738, 3.243), (8.485, -0.7916, 3.267), (8.461, -0.7601, 3.358), (8.393, -0.7424, 3.334), (7.677, -0.4886, 3.354), (7.705, -0.5163, 3.282), (7.875, -0.5561, 3.362), (7.848, -0.5285, 3.434), (8.273, -0.5229, 4.039), (8.185, -0.5035, 3.993), (8.223, -0.5389, 3.906), (8.311, -0.5583, 3.952), (9.188, -0.8454, 4.05), (9.126, -0.8176, 4.071), (9.0, -0.7965, 3.978), (9.059, -0.8241, 3.954), (9.212, -0.893, 3.905), (9.24, -0.8872, 3.965), (9.071, -0.8364, 3.927), (9.04, -0.8414, 3.866), (8.759, -0.8925, 3.267), (8.771, -0.9079, 3.224), (9.792, -1.12, 3.883), (9.75, -1.101, 3.897), (9.034, -0.9805, 3.321), (9.022, -0.9651, 3.365), (9.707, -1.113, 3.783), (9.748, -1.132, 3.769), (9.461, -0.996, 3.879), (9.403, -0.9805, 3.854), (9.439, -1.022, 3.745), (9.498, -1.037, 3.77), (9.702, -1.263, 3.172), (9.748, -1.276, 3.191), (9.711, -1.233, 3.306), (9.665, -1.221, 3.286), (10.09, -1.309, 3.565), (10.09, -1.294, 3.624), (9.934, -1.24, 3.608), (9.934, -1.255, 3.549), (10.25, -1.323, 3.731), (10.32, -1.351, 3.729), (10.33, -1.332, 3.817), (10.26, -1.304, 3.819), (9.725, -1.008, 4.176), (9.72, -1.022, 4.113), (9.852, -1.072, 4.113), (9.857, -1.058, 4.176), (10.3, -1.142, 4.509), (10.23, -1.118, 4.5), (10.24, -1.14, 4.417), (10.31, -1.165, 4.426), (10.93, -1.445, 4.262), (10.89, -1.419, 4.298), (10.8, -1.4, 4.246), (10.85, -1.426, 4.211), (10.97, -1.501, 4.102), (10.99, -1.497, 4.149), (10.87, -1.448, 4.162), (10.85, -1.452, 4.115), (11.27, -1.534, 4.426), (11.19, -1.489, 4.486), (11.3, -1.53, 4.478), (11.02, -1.437, 4.424), (11.1, -1.483, 4.365), (11.39, -1.693, 3.967), (11.42, -1.678, 4.066), (11.49, -1.726, 3.978), (11.2, -1.57, 4.169), (11.18, -1.591, 4.065), (10.4, -1.466, 3.387), (10.43, -1.471, 3.412), (10.27, -1.394, 3.491), (10.24, -1.389, 3.467), (10.5, -1.165, 4.719), (10.46, -1.143, 4.742), (10.27, -1.084, 4.696), (10.31, -1.105, 4.673)], [], [(12, 2, 1, 20), (11, 6, 5, 9), (3, 7, 8, 4), (7, 17, 10, 11), (7, 11, 9, 8), (3, 2, 17, 7), (17, 14, 15, 10), (2, 12, 14, 17), (10, 15, 13, 21), (5, 30, 27, 9), (8, 16, 25, 4), (4, 25, 35, 19), (11, 10, 21, 6), (2, 3, 18, 1), (3, 4, 19, 18), (123, 122, 116, 118, 8, 9), (25, 16, 31, 28), (5, 6, 23, 22), (21, 13, 24, 0), (6, 21, 0, 23), (27, 126, 127, 121, 123, 9), (128, 125, 121, 127), (29, 33, 30, 34), (119, 133, 130, 117), (27, 30, 33, 26), (132, 31, 16, 131), (34, 30, 5, 22), (35, 25, 28, 32), (42, 43, 38, 39, 54, 55, 50, 51, 46, 47), (38, 43, 40, 37), (42, 47, 44, 41), (46, 51, 48, 45), (36, 39, 38, 37), (42, 41, 40, 43), (46, 45, 44, 47), (50, 49, 48, 51), (54, 39, 36, 53), (52, 55, 54, 53), (50, 55, 52, 49), (62, 63, 66, 67, 70, 71, 74, 75, 58, 59), (62, 59, 56, 61), (66, 63, 60, 65), (70, 67, 64, 69), (58, 57, 56, 59), (60, 63, 62, 61), (64, 67, 66, 65), (68, 71, 70, 69), (58, 75, 72, 57), (74, 73, 72, 75), (74, 71, 68, 73), (86, 81, 76, 85), (94, 95, 90, 91, 80, 81, 86, 87, 82, 83), (80, 91, 88, 77), (76, 81, 80, 77), (78, 83, 82, 79), (84, 87, 86, 85), (82, 87, 84, 79), (90, 89, 88, 91), (94, 83, 78, 93), (94, 93, 92, 95), (90, 95, 92, 89), (102, 103, 106, 107, 110, 111, 114, 115, 98, 99), (110, 107, 104, 109), (106, 103, 100, 105), (102, 99, 96, 101), (98, 97, 96, 99), (100, 103, 102, 101), (106, 105, 104, 107), (110, 109, 108, 111), (98, 115, 112, 97), (114, 113, 112, 115), (114, 111, 108, 113), (116, 117, 118), (119, 117, 116, 120), (121, 122, 123), (124, 122, 121, 125), (124, 120, 116, 122), (128, 127, 126, 129), (26, 129, 126, 27), (132, 131, 130, 133), (118, 117, 130, 131, 16, 8)])
me_plane_026.materials.append(mat_memb)
me_plane_026.update()
me_plane_010 = bpy.data.meshes.new('Plane.010')
me_plane_010.from_pydata([(3.012, 7.239, 5.738), (3.012, 8.824, 6.8), (0.0, 8.824, 6.8), (0.0, 7.239, 5.738), (3.012, 8.229, 6.402), (0.0, 8.229, 6.402), (3.012, 8.708, 6.723), (0.0, 8.708, 6.723), (-3.012, 7.239, 5.738), (-3.012, 8.824, 6.8), (-19.88, 0.0, 6.8), (-15.67, 0.0, 5.738), (-19.49, 7.055, 6.8), (-19.88, 6.618, 6.8), (-15.67, 4.471, 5.738), (-15.42, 4.983, 5.738), (-13.16, 8.824, 6.8), (-13.93, 8.718, 6.8), (-12.67, 7.029, 5.738), (-11.98, 7.239, 5.738), (-3.012, 8.229, 6.402), (-16.83, 0.0, 6.03), (-16.45, 5.509, 6.008), (-16.71, 5.0, 6.0), (-12.61, 8.08, 6.302), (-13.31, 7.882, 6.275), (-17.39, 0.0, 6.171), (-17.21, 5.256, 6.126), (-13.62, 8.296, 6.535), (-3.012, 8.708, 6.723), (-16.95, 5.764, 6.138), (-12.91, 8.487, 6.575)], [], [(4, 5, 3, 0), (6, 7, 5, 4), (1, 2, 7, 6), (22, 15, 18, 25), (21, 11, 14, 23), (20, 8, 3, 5), (22, 23, 14, 15), (24, 25, 18, 19), (24, 19, 8, 20), (31, 24, 20, 29), (31, 28, 25, 24), (30, 27, 23, 22), (29, 20, 5, 7), (26, 21, 23, 27), (30, 22, 25, 28), (12, 30, 28, 17), (10, 26, 27, 13), (9, 29, 7, 2), (12, 13, 27, 30), (16, 17, 28, 31), (16, 31, 29, 9)])
_uv = me_plane_010.uv_layers.new(name='UVMap')
_uv.uv.foreach_set('vector', [0.0, 0.0, 0.0, 0.0, 0.0, 0.0, 0.0, 0.0, 0.0, 0.0, 0.0, 0.0, 0.0, 0.0, 0.0, 0.0, 0.0, 0.0, 0.0, 0.0, 0.0, 0.0, 0.0, 0.0, 0.0, 0.0, 0.0, 0.0, 0.0, 0.0, 0.0, 0.0, 0.0, 0.0, 0.0, 0.0, 0.0, 0.0, 0.0, 0.0, 0.0, 0.0, 0.0, 0.0, 0.0, 0.0, 0.0, 0.0, 0.0, 0.0, 0.0, 0.0, 0.0, 0.0, 0.0, 0.0, 0.0, 0.0, 0.0, 0.0, 0.0, 0.0, 0.0, 0.0, 0.0, 0.0, 0.0, 0.0, 0.0, 0.0, 0.0, 0.0, 0.0, 0.0, 0.0, 0.0, 0.0, 0.0, 0.0, 0.0, 0.0, 0.0, 0.0, 0.0, 0.0, 0.0, 0.0, 0.0, 0.0, 0.0, 0.0, 0.0, 0.0, 0.0, 0.0, 0.0, 0.0, 0.0, 0.0, 0.0, 0.0, 0.0, 0.0, 0.0, 0.0, 0.0, 0.0, 0.0, 0.0, 0.0, 0.0, 0.0, 0.0, 0.0, 0.0, 0.0, 0.0, 0.0, 0.0, 0.0, 0.0, 0.0, 0.0, 0.0, 0.0, 0.0, 0.0, 0.0, 0.0, 0.0, 0.0, 0.0, 0.0, 0.0, 0.0, 0.0, 0.0, 0.0, 0.0, 0.0, 0.0, 0.0, 0.0, 0.0, 0.0, 0.0, 0.0, 0.0, 0.0, 0.0, 0.0, 0.0, 0.0, 0.0, 0.0, 0.0, 0.0, 0.0, 0.0, 0.0, 0.0, 0.0, 0.0, 0.0, 0.0, 0.0, 0.0, 0.0])
me_plane_010.materials.append(mat_memb)
me_plane_010.update()
me_plane_001 = bpy.data.meshes.new('Plane.001')
me_plane_001.from_pydata([(9.0, -5.056, 5.555), (8.735, -5.356, 5.52), (8.26, -4.949, 2.978), (8.382, -4.643, 2.978), (3.885, -6.636, 4.955), (3.527, -6.291, 3.159), (3.839, -6.187, 3.144), (3.64, -6.708, 4.92), (2.256, -7.1, 4.724), (2.188, -7.113, 4.687), (2.23, -7.081, 4.614), (2.298, -7.069, 4.65), (1.77, -7.121, 4.219), (1.8, -7.096, 4.158), (1.984, -7.06, 4.246), (1.954, -7.085, 4.306), (2.99, -6.743, 4.211), (3.052, -6.727, 4.229), (3.033, -6.753, 4.307), (2.97, -6.768, 4.29), (3.706, -6.602, 4.588), (3.716, -6.614, 4.65), (3.571, -6.663, 4.659), (3.561, -6.651, 4.598), (3.455, -6.756, 4.866), (3.387, -6.783, 4.884), (3.354, -6.772, 4.8), (3.422, -6.745, 4.782), (1.83, -6.856, 3.243), (1.906, -6.839, 3.267), (1.879, -6.87, 3.358), (1.803, -6.887, 3.334), (0.9993, -7.135, 3.354), (1.03, -7.108, 3.282), (1.221, -7.069, 3.362), (1.19, -7.097, 3.434), (1.668, -7.106, 4.039), (1.569, -7.124, 3.993), (1.611, -7.089, 3.906), (1.71, -7.071, 3.952), (2.694, -6.79, 4.05), (2.625, -6.818, 4.071), (2.483, -6.838, 3.978), (2.549, -6.811, 3.954), (2.721, -6.743, 3.905), (2.752, -6.749, 3.965), (2.563, -6.798, 3.927), (2.528, -6.793, 3.866), (2.213, -6.74, 3.267), (2.226, -6.725, 3.224), (3.371, -6.521, 3.883), (3.325, -6.539, 3.897), (2.521, -6.654, 3.321), (2.508, -6.669, 3.365), (3.276, -6.526, 3.783), (3.322, -6.508, 3.769), (3.001, -6.642, 3.879), (2.935, -6.657, 3.854), (2.976, -6.616, 3.745), (3.042, -6.601, 3.77), (3.271, -6.376, 3.172), (3.322, -6.365, 3.191), (3.281, -6.407, 3.306), (3.229, -6.418, 3.286), (3.707, -6.334, 3.565), (3.706, -6.349, 3.624), (3.531, -6.401, 3.608), (3.532, -6.387, 3.549), (3.884, -6.321, 3.731), (3.965, -6.294, 3.729), (3.976, -6.313, 3.817), (3.895, -6.34, 3.819), (3.297, -6.632, 4.176), (3.291, -6.618, 4.113), (3.439, -6.568, 4.113), (3.445, -6.583, 4.176), (3.946, -6.502, 4.509), (3.866, -6.526, 4.5), (3.87, -6.503, 4.417), (3.949, -6.479, 4.426), (4.649, -6.204, 4.262), (4.598, -6.23, 4.298), (4.504, -6.248, 4.246), (4.554, -6.222, 4.211), (4.692, -6.148, 4.102), (4.717, -6.152, 4.149), (4.583, -6.2, 4.162), (4.558, -6.197, 4.115), (4.987, -6.142, 4.457), (4.747, -6.213, 4.424), (4.837, -6.168, 4.365), (5.181, -5.967, 4.017), (4.946, -6.081, 4.169), (4.928, -6.06, 4.065), (4.053, -6.179, 3.387), (4.086, -6.174, 3.412), (3.912, -6.25, 3.491), (3.878, -6.255, 3.467), (4.164, -6.481, 4.719), (4.118, -6.502, 4.742), (3.912, -6.56, 4.696), (3.958, -6.539, 4.673)], [], [(100, 99, 4, 7), (2, 3, 0, 1), (96, 95, 91, 93), (89, 88, 98, 101), (14, 19, 18, 23, 22, 27, 26, 11, 10, 15), (10, 9, 12, 15), (14, 13, 16, 19), (18, 17, 20, 23), (8, 9, 10, 11), (14, 15, 12, 13), (18, 19, 16, 17), (22, 23, 20, 21), (26, 25, 8, 11), (24, 25, 26, 27), (22, 21, 24, 27), (34, 31, 30, 47, 46, 43, 42, 39, 38, 35), (34, 33, 28, 31), (38, 37, 32, 35), (42, 41, 36, 39), (30, 31, 28, 29), (32, 33, 34, 35), (36, 37, 38, 39), (40, 41, 42, 43), (30, 29, 44, 47), (46, 47, 44, 45), (46, 45, 40, 43), (58, 57, 48, 53), (66, 55, 54, 59, 58, 53, 52, 63, 62, 67), (52, 49, 60, 63), (48, 49, 52, 53), (50, 51, 54, 55), (56, 57, 58, 59), (54, 51, 56, 59), (62, 63, 60, 61), (66, 65, 50, 55), (66, 67, 64, 65), (62, 61, 64, 67), (74, 71, 70, 87, 86, 83, 82, 79, 78, 75), (82, 81, 76, 79), (78, 77, 72, 75), (74, 73, 68, 71), (70, 71, 68, 69), (72, 73, 74, 75), (78, 79, 76, 77), (82, 83, 80, 81), (70, 69, 84, 87), (86, 87, 84, 85), (86, 85, 80, 83), (89, 90, 88), (92, 93, 91), (92, 91, 88, 90), (96, 97, 94, 95), (5, 6, 94, 97), (100, 101, 98, 99), (2, 1, 4, 99, 98, 88, 91, 95, 94, 6)])
me_plane_001.materials.append(mat_memb)
me_plane_001.update()
me_plane_002 = bpy.data.meshes.new('Plane.002')
me_plane_002.from_pydata([(-0.6201, 4.129, 4.331), (-0.6201, 3.803, 4.331), (-0.9487, 4.057, 9.407), (-0.9487, 3.875, 9.407), (-1.172, 4.129, 8.453), (-1.172, 3.803, 8.453), (-1.136, 3.803, 8.187), (-1.136, 4.129, 8.187), (-0.8009, 3.14, 8.79), (-0.8059, 3.14, 8.558), (-0.8009, 4.792, 8.79), (-0.8059, 4.792, 8.558), (-1.05, 3.471, 8.622), (-1.034, 3.471, 8.373), (-1.05, 4.461, 8.622), (-1.034, 4.461, 8.373), (-0.9733, 4.129, 9.302), (-0.9733, 3.803, 9.302)], [], [(17, 16, 2, 3), (6, 7, 4, 5), (0, 7, 6, 1), (13, 12, 8, 9), (6, 5, 12, 13), (4, 7, 15, 14), (5, 4, 16, 17), (14, 15, 11, 10)])
_uv = me_plane_002.uv_layers.new(name='UVMap')
_uv.uv.foreach_set('vector', [0.0, 0.0, 0.0, 0.0, 0.0, 0.0, 0.0, 0.0, 0.0, 0.0, 0.0, 0.0, 0.0, 0.0, 0.0, 0.0, 0.0, 0.0, 0.0, 0.0, 0.0, 0.0, 0.0, 0.0, 0.0, 0.0, 0.0, 0.0, 0.0, 0.0, 0.0, 0.0, 0.0, 0.0, 0.0, 0.0, 0.0, 0.0, 0.0, 0.0, 0.0, 0.0, 0.0, 0.0, 0.0, 0.0, 0.0, 0.0, 0.0, 0.0, 0.0, 0.0, 0.0, 0.0, 0.0, 0.0, 0.0, 0.0, 0.0, 0.0, 0.0, 0.0, 0.0, 0.0])
me_plane_002.materials.append(mat_spine)
me_plane_002.update()
me_plane_003 = bpy.data.meshes.new('Plane.003')
me_plane_003.from_pydata([(-14.67, 3.196, 9.192), (-14.69, 3.216, 9.103), (-14.69, 4.686, 9.103), (-14.67, 4.706, 9.192), (-14.76, 4.29, 8.736), (-14.75, 4.38, 8.78), (-14.39, 4.286, 10.28), (-14.38, 4.213, 10.34), (-14.75, 3.521, 8.78), (-14.76, 3.612, 8.736), (-14.38, 3.688, 10.34), (-14.39, 3.615, 10.28), (-14.7, 3.259, 8.207), (-14.69, 3.231, 8.108), (-14.7, 4.646, 8.108), (-14.71, 4.609, 8.214), (-14.75, 4.378, 8.503), (-14.76, 4.28, 8.552), (-14.76, 3.586, 8.55), (-14.74, 3.443, 8.442), (-14.52, 4.431, 6.363), (-14.53, 4.504, 6.443), (-14.53, 3.386, 6.44), (-14.52, 3.461, 6.361), (-13.36, 5.575, 8.192), (-13.4, 5.545, 8.141), (-13.49, 5.505, 8.716), (-13.44, 5.531, 8.663), (-14.61, 4.525, 8.678), (-14.61, 4.556, 8.746), (-14.6, 4.552, 8.52), (-14.61, 4.523, 8.596), (-14.55, 4.866, 9.058), (-14.53, 4.788, 8.224), (-13.36, 2.339, 8.192), (-13.4, 2.369, 8.141), (-13.49, 2.409, 8.716), (-13.44, 2.382, 8.663), (-14.61, 3.389, 8.678), (-14.61, 3.358, 8.746), (-14.6, 3.362, 8.52), (-14.61, 3.39, 8.596), (-14.55, 3.047, 9.058), (-14.53, 3.126, 8.224)], [], [(7, 6, 3, 2, 5, 4, 9, 8, 1, 0, 11, 10), (13, 12, 19, 18, 17, 16, 15, 14, 21, 20, 23, 22), (33, 25, 24, 27, 26, 32, 29, 28, 31, 30), (43, 35, 34, 37, 36, 42, 39, 38, 41, 40)])
me_plane_003.materials.append(mat_memb)
me_plane_003.update()
me_plane_004 = bpy.data.meshes.new('Plane.004')
me_plane_004.from_pydata([(-2.604, 6.263, 2.673), (-4.794, 6.263, 2.673), (-2.604, 1.62, 2.673), (-4.794, 1.62, 2.673), (-5.936, 5.49, 1.778), (-5.936, 2.396, 1.778), (-1.333, 5.49, 1.778), (-1.333, 2.396, 1.778), (-7.257, 5.281, 0.7818), (-7.257, 2.605, 0.7818), (-0.00607, 5.28, 0.8491), (-0.00607, 2.606, 0.8491), (-7.257, 4.612, 0.7818), (-7.257, 3.274, 0.7818), (-0.00607, 4.612, 0.8491), (-0.00607, 3.274, 0.8491), (-5.936, 3.169, 1.778), (-5.936, 4.717, 1.778), (-1.333, 4.717, 1.778), (-1.333, 3.169, 1.778)], [], [(8, 12, 17, 4), (7, 5, 3, 2), (0, 1, 4, 6), (14, 10, 6, 18), (15, 14, 18, 19), (13, 9, 5, 16), (12, 13, 16, 17), (5, 7, 19, 16), (16, 19, 18, 17), (17, 18, 6, 4), (11, 15, 19, 7)])
_uv = me_plane_004.uv_layers.new(name='UVMap')
_uv.uv.foreach_set('vector', [0.0, 0.0, 0.0, 0.0, 0.0, 0.0, 0.0, 0.0, 0.0, 0.0, 0.0, 0.0, 0.0, 0.0, 0.0, 0.0, 0.0, 0.0, 0.0, 0.0, 0.0, 0.0, 0.0, 0.0, 0.0, 0.0, 0.0, 0.0, 0.0, 0.0, 0.0, 0.0, 0.0, 0.0, 0.0, 0.0, 0.0, 0.0, 0.0, 0.0, 0.0, 0.0, 0.0, 0.0, 0.0, 0.0, 0.0, 0.0, 0.0, 0.0, 0.0, 0.0, 0.0, 0.0, 0.0, 0.0, 0.0, 0.0, 0.0, 0.0, 0.0, 0.0, 0.0, 0.0, 0.0, 0.0, 0.0, 0.0, 0.0, 0.0, 0.0, 0.0, 0.0, 0.0, 0.0, 0.0, 0.0, 0.0, 0.0, 0.0, 0.0, 0.0, 0.0, 0.0, 0.0, 0.0, 0.0, 0.0])
me_plane_004.materials.append(mat_memb)
me_plane_004.update()
me_plane_005 = bpy.data.meshes.new('Plane.005')
me_plane_005.from_pydata([(10.81, 5.072, 5.522), (9.98, 4.716, 3.17), (8.208, 0.7505, 5.547), (7.774, 0.5249, 5.549), (7.373, 0.6796, 3.152), (6.929, 0.4587, 3.151), (6.051, 0.5249, 5.549), (5.206, 0.4587, 3.151), (6.929, 0.4587, 3.151), (5.206, 0.4587, 3.151)], [], [(2, 4, 1, 0), (2, 3, 5, 4), (3, 6, 7, 5), (5, 7, 9, 8)])
me_plane_005.materials.append(mat_memb)
me_plane_005.update()
me_plane_006 = bpy.data.meshes.new('Plane.006')
me_plane_006.from_pydata([(14.08, -5.064, 5.555), (13.98, -2.497, 5.555), (13.74, -2.196, 5.52), (13.2, -2.599, 2.978), (13.44, -2.896, 3.04), (13.94, -2.53, 5.349), (13.7, -2.229, 5.313), (13.24, -2.568, 3.171), (13.74, -4.871, 3.939), (13.48, -2.866, 3.233), (14.09, -5.33, 5.555), (13.72, -5.044, 3.819), (14.05, -5.293, 5.35), (13.76, -5.079, 4.013), (10.39, -1.099, 4.813), (14.04, -5.033, 5.35), (13.69, -4.842, 3.746), (10.25, -1.008, 4.955), (10.1, -1.371, 3.327), (10.34, -1.463, 3.315), (10.03, -0.9339, 4.92), (10.21, -1.457, 3.144), (10.18, -1.028, 4.782), (9.93, -1.351, 3.159), (8.798, -0.5323, 4.724), (8.737, -0.5197, 4.687), (8.774, -0.5517, 4.614), (8.835, -0.5642, 4.65), (8.364, -0.5088, 4.219), (8.391, -0.5337, 4.158), (8.555, -0.5708, 4.246), (8.529, -0.5458, 4.306), (9.451, -0.895, 4.211), (9.507, -0.911, 4.229), (9.49, -0.8851, 4.307), (9.434, -0.8691, 4.29), (10.09, -1.041, 4.588), (10.1, -1.028, 4.65), (9.97, -0.9787, 4.659), (9.96, -0.9911, 4.598), (9.866, -0.8846, 4.866), (9.806, -0.8578, 4.884), (9.777, -0.8683, 4.8), (9.837, -0.8954, 4.782), (8.417, -0.7738, 3.243), (8.485, -0.7916, 3.267), (8.461, -0.7601, 3.358), (8.393, -0.7424, 3.334), (7.677, -0.4886, 3.354), (7.705, -0.5163, 3.282), (7.875, -0.5561, 3.362), (7.848, -0.5285, 3.434), (8.273, -0.5229, 4.039), (8.185, -0.5035, 3.993), (8.223, -0.5389, 3.906), (8.311, -0.5583, 3.952), (9.188, -0.8454, 4.05), (9.126, -0.8176, 4.071), (9.0, -0.7965, 3.978), (9.059, -0.8241, 3.954), (9.212, -0.893, 3.905), (9.24, -0.8872, 3.965), (9.071, -0.8364, 3.927), (9.04, -0.8414, 3.866), (8.759, -0.8925, 3.267), (8.771, -0.9079, 3.224), (9.792, -1.12, 3.883), (9.75, -1.101, 3.897), (9.034, -0.9805, 3.321), (9.022, -0.9651, 3.365), (9.707, -1.113, 3.783), (9.748, -1.132, 3.769), (9.461, -0.996, 3.879), (9.403, -0.9805, 3.854), (9.439, -1.022, 3.745), (9.498, -1.037, 3.77), (9.702, -1.263, 3.172), (9.748, -1.276, 3.191), (9.711, -1.233, 3.306), (9.665, -1.221, 3.286), (10.09, -1.309, 3.565), (10.09, -1.294, 3.624), (9.934, -1.24, 3.608), (9.934, -1.255, 3.549), (10.25, -1.323, 3.731), (10.32, -1.351, 3.729), (10.33, -1.332, 3.817), (10.26, -1.304, 3.819), (9.725, -1.008, 4.176), (9.72, -1.022, 4.113), (9.852, -1.072, 4.113), (9.857, -1.058, 4.176), (10.3, -1.142, 4.509), (10.23, -1.118, 4.5), (10.24, -1.14, 4.417), (10.31, -1.165, 4.426), (10.93, -1.445, 4.262), (10.89, -1.419, 4.298), (10.8, -1.4, 4.246), (10.85, -1.426, 4.211), (10.97, -1.501, 4.102), (10.99, -1.497, 4.149), (10.87, -1.448, 4.162), (10.85, -1.452, 4.115), (11.27, -1.534, 4.426), (11.19, -1.489, 4.486), (11.02, -1.437, 4.424), (11.1, -1.483, 4.365), (11.39, -1.693, 3.967), (11.42, -1.678, 4.066), (11.2, -1.57, 4.169), (11.18, -1.591, 4.065), (10.4, -1.466, 3.387), (10.43, -1.471, 3.412), (10.27, -1.394, 3.491), (10.24, -1.389, 3.467), (10.5, -1.165, 4.719), (10.46, -1.143, 4.742), (10.27, -1.084, 4.696), (10.31, -1.105, 4.673)], [], [(9, 4, 3, 7), (1, 5, 6, 2), (5, 15, 8, 9), (5, 9, 7, 6), (1, 0, 15, 5), (15, 12, 13, 8), (0, 10, 12, 15), (8, 13, 11, 16), (3, 21, 19, 7), (6, 14, 17, 2), (9, 8, 16, 4), (17, 14, 22, 20), (108, 109, 104, 105, 116, 117, 14, 6, 7, 19, 112, 113), (114, 111, 108, 113), (106, 119, 116, 105), (19, 21, 23, 18), (118, 22, 14, 117), (30, 31, 26, 27, 42, 43, 38, 39, 34, 35), (26, 31, 28, 25), (30, 35, 32, 29), (34, 39, 36, 33), (24, 27, 26, 25), (30, 29, 28, 31), (34, 33, 32, 35), (38, 37, 36, 39), (42, 27, 24, 41), (40, 43, 42, 41), (38, 43, 40, 37), (50, 51, 54, 55, 58, 59, 62, 63, 46, 47), (50, 47, 44, 49), (54, 51, 48, 53), (58, 55, 52, 57), (46, 45, 44, 47), (48, 51, 50, 49), (52, 55, 54, 53), (56, 59, 58, 57), (46, 63, 60, 45), (62, 61, 60, 63), (62, 59, 56, 61), (74, 69, 64, 73), (82, 83, 78, 79, 68, 69, 74, 75, 70, 71), (68, 79, 76, 65), (64, 69, 68, 65), (66, 71, 70, 67), (72, 75, 74, 73), (70, 75, 72, 67), (78, 77, 76, 79), (82, 71, 66, 81), (82, 81, 80, 83), (78, 83, 80, 77), (90, 91, 94, 95, 98, 99, 102, 103, 86, 87), (98, 95, 92, 97), (94, 91, 88, 93), (90, 87, 84, 89), (86, 85, 84, 87), (88, 91, 90, 89), (94, 93, 92, 95), (98, 97, 96, 99), (86, 103, 100, 85), (102, 101, 100, 103), (102, 99, 96, 101), (106, 105, 104, 107), (110, 109, 108, 111), (110, 107, 104, 109), (114, 113, 112, 115), (18, 115, 112, 19), (118, 117, 116, 119)])
me_plane_006.materials.append(mat_memb)
me_plane_006.update()
me_plane_007 = bpy.data.meshes.new('Plane.007')
me_plane_007.from_pydata([(3.012, 7.239, 5.738), (3.012, 8.824, 6.8), (-19.49, 7.055, 6.8), (-15.42, 4.983, 5.738), (-13.16, 8.824, 6.8), (-13.93, 8.718, 6.8), (-12.67, 7.029, 5.738), (-11.98, 7.239, 5.738)], [], [(1, 4, 7, 0), (2, 3, 6, 5), (4, 5, 6, 7)])
_uv = me_plane_007.uv_layers.new(name='UVMap')
_uv.uv.foreach_set('vector', [0.0, 0.0, 0.0, 0.0, 0.0, 0.0, 0.0, 0.0, 0.0, 0.0, 0.0, 0.0, 0.0, 0.0, 0.0, 0.0, 0.0, 0.0, 0.0, 0.0, 0.0, 0.0, 0.0, 0.0])
me_plane_007.materials.append(mat_memb)
me_plane_007.update()
me_plane_008 = bpy.data.meshes.new('Plane.008')
me_plane_008.from_pydata([(-0.3187, 7.239, 5.738), (-0.3187, 8.824, 6.8), (-12.38, 8.824, 6.8), (-12.03, 7.224, 5.738), (-17.26, 7.502, 6.8), (-16.74, 5.729, 5.738)], [], [(1, 2, 3, 0), (3, 2, 4, 5)])
_uv = me_plane_008.uv_layers.new(name='UVMap')
_uv.uv.foreach_set('vector', [0.0, 0.0, 0.0, 0.0, 0.0, 0.0, 0.0, 0.0, 0.0, 0.0, 0.0, 0.0, 0.0, 0.0, 0.0, 0.0])
me_plane_008.materials.append(mat_memb)
me_plane_008.update()
me_plane_009 = bpy.data.meshes.new('Plane.009')
me_plane_009.from_pydata([(-0.04787, 0.2566, 0.0), (0.1954, 0.1347, 0.0), (-0.04787, 0.8923, 0.0), (0.1954, 0.9455, 0.0)], [], [(0, 1, 3, 2)])
_uv = me_plane_009.uv_layers.new(name='UVMap')
_uv.uv.foreach_set('vector', [0.4761, 0.6283, 0.5977, 0.5674, 0.5977, 0.9727, 0.4761, 0.9461])
me_plane_009.update()
me_plane_011 = bpy.data.meshes.new('Plane.011')
me_plane_011.from_pydata([(-0.1216, -0.342, 2.749e-09), (0.1216, -0.342, 2.749e-09), (-0.1216, -0.03267, -1.412e-08), (0.1216, 0.1029, -1.001e-08)], [], [(0, 1, 3, 2)])
_uv = me_plane_011.uv_layers.new(name='UVMap')
_uv.uv.foreach_set('vector', [0.4761, 0.5674, 0.5977, 0.5674, 0.5977, 1.0, 0.4761, 1.0])
me_plane_011.update()
me_plane_012 = bpy.data.meshes.new('Plane.012')
me_plane_012.from_pydata([(13.98, -2.497, 5.555), (13.74, -2.196, 5.52), (13.2, -2.599, 2.978), (13.44, -2.896, 3.04), (13.7, -2.229, 5.313), (14.09, -5.33, 5.555), (13.72, -5.044, 3.819), (13.74, -2.196, 5.52), (13.7, -2.229, 5.313)], [], [(0, 3, 2, 4, 1), (0, 5, 6, 3), (1, 4, 8, 7)])
me_plane_012.materials.append(mat_memb_001)
me_plane_012.update()

# ---- objects
ob_02_personal_screen_4 = bpy.data.objects.new('02 personal screen 4', me_plane_025)
ob_07_passenger_headrest_skl = bpy.data.objects.new('07 Passenger headrest skl', me_plane_036)
ob_06_driver_headrest_rear_001 = bpy.data.objects.new('06 driver headrest rear.001', me_plane_041)
ob_03_seat_passenger = bpy.data.objects.new('03 seat passenger', me_plane_031)
ob_02_personal_screen_5 = bpy.data.objects.new('02 personal screen 5', me_plane_024)
ob_02_personal_screen_3 = bpy.data.objects.new('02 personal screen 3', me_plane_026)
ob_01_collab_screen = bpy.data.objects.new('01 Collab screen', me_plane_010)
ob_02_personal_screen_4_001 = bpy.data.objects.new('02 personal screen 4.001', me_plane_001)
ob_07_passenger_headrest_skl_001 = bpy.data.objects.new('07 Passenger headrest skl.001', me_plane_002)
ob_06_driver_headrest_rear_002 = bpy.data.objects.new('06 driver headrest rear.002', me_plane_003)
ob_03_seat_passenger_001 = bpy.data.objects.new('03 seat passenger.001', me_plane_004)
ob_02_personal_screen_5_001 = bpy.data.objects.new('02 personal screen 5.001', me_plane_005)
ob_02_personal_screen_3_001 = bpy.data.objects.new('02 personal screen 3.001', me_plane_006)
ob_01_collab_screen_001 = bpy.data.objects.new('01 Collab screen.001', me_plane_007)
ob_01_collab_screen_002 = bpy.data.objects.new('01 Collab screen.002', me_plane_008)
ob_plane = bpy.data.objects.new('Plane', me_plane_009)
ob_plane_001 = bpy.data.objects.new('Plane.001', me_plane_011)
ob_02_personal_screen_3_002 = bpy.data.objects.new('02 personal screen 3.002', me_plane_012)

# ---- transforms, parenting, visibility, modifiers, constraints
ob_02_personal_screen_4.location = (-6.491, 5.841e-07, 3.0)
ob_02_personal_screen_4.rotation_euler = (0.0, -0.0, -3.142)
_m = ob_02_personal_screen_4.modifiers.new('Subdivision', 'SUBSURF')
_m.levels = 6
_m.render_levels = 6
_m = ob_02_personal_screen_4.modifiers.new('Solidify', 'SOLIDIFY')
_m.thickness = 0.05
ob_07_passenger_headrest_skl.location = (-14.25, 5.841e-07, 3.0)
_m = ob_07_passenger_headrest_skl.modifiers.new('Subdivision', 'SUBSURF')
_m.levels = 5
_m.render_levels = 6
_m = ob_07_passenger_headrest_skl.modifiers.new('Solidify', 'SOLIDIFY')
_m.thickness = 0.07
ob_06_driver_headrest_rear_001.location = (-0.5048, 5.841e-07, 3.0)
_m = ob_06_driver_headrest_rear_001.modifiers.new('Subdivision', 'SUBSURF')
_m.levels = 6
_m.render_levels = 6
ob_03_seat_passenger.location = (-8.031, 5.841e-07, 3.0)
_m = ob_03_seat_passenger.modifiers.new('Subdivision', 'SUBSURF')
_m.levels = 6
_m.render_levels = 6
_m = ob_03_seat_passenger.modifiers.new('Solidify', 'SOLIDIFY')
_m.thickness = 0.12
ob_02_personal_screen_5.location = (-12.79, 5.841e-07, 3.0)
_m = ob_02_personal_screen_5.modifiers.new('Subdivision', 'SUBSURF')
_m.levels = 6
_m.render_levels = 6
_m = ob_02_personal_screen_5.modifiers.new('Solidify', 'SOLIDIFY')
_m.thickness = 0.05
ob_02_personal_screen_3.location = (-0.5203, 6.215e-08, 3.0)
ob_02_personal_screen_3.rotation_euler = (0.0, -0.0, -3.142)
_m = ob_02_personal_screen_3.modifiers.new('Subdivision', 'SUBSURF')
_m.levels = 6
_m.render_levels = 6
_m = ob_02_personal_screen_3.modifiers.new('Solidify', 'SOLIDIFY')
_m.thickness = 0.05
ob_01_collab_screen.location = (-0.5048, 5.841e-07, 3.0)
ob_01_collab_screen.hide_render = True
_m = ob_01_collab_screen.modifiers.new('Subdivision', 'SUBSURF')
_m.levels = 6
_m.render_levels = 6
_m = ob_01_collab_screen.modifiers.new('Solidify', 'SOLIDIFY')
_m.thickness = 0.06
ob_02_personal_screen_4_001.location = (-6.491, 5.841e-07, 3.0)
ob_02_personal_screen_4_001.rotation_euler = (0.0, -0.0, -3.142)
_m = ob_02_personal_screen_4_001.modifiers.new('Solidify', 'SOLIDIFY')
_m.thickness = 0.05
ob_07_passenger_headrest_skl_001.location = (-14.25, 5.841e-07, 3.0)
_m = ob_07_passenger_headrest_skl_001.modifiers.new('Solidify', 'SOLIDIFY')
_m.thickness = 0.17
ob_06_driver_headrest_rear_002.location = (-0.5048, 5.841e-07, 3.0)
ob_03_seat_passenger_001.location = (-8.031, 5.841e-07, 3.0)
_m = ob_03_seat_passenger_001.modifiers.new('Solidify', 'SOLIDIFY')
_m.thickness = 0.046
_m.use_even_offset = True
ob_02_personal_screen_5_001.location = (-12.79, 5.841e-07, 3.0)
_m = ob_02_personal_screen_5_001.modifiers.new('Solidify', 'SOLIDIFY')
_m.thickness = 0.05
ob_02_personal_screen_3_001.location = (-0.5203, 6.215e-08, 3.0)
ob_02_personal_screen_3_001.rotation_euler = (0.0, -0.0, -3.142)
_m = ob_02_personal_screen_3_001.modifiers.new('Solidify', 'SOLIDIFY')
_m.show_render = False
_m.thickness = 0.05
ob_01_collab_screen_001.location = (-0.5048, 5.841e-07, 3.0)
ob_01_collab_screen_001.hide_render = True
_m = ob_01_collab_screen_001.modifiers.new('Solidify', 'SOLIDIFY')
_m.thickness = 0.06
ob_01_collab_screen_002.location = (-0.5048, 5.841e-07, 3.0)
ob_01_collab_screen_002.hide_render = True
_m = ob_01_collab_screen_002.modifiers.new('Solidify', 'SOLIDIFY')
_m.thickness = 0.06
ob_plane.location = (-6.683, -0.8685, 7.514)
ob_plane.rotation_euler = (-2.421e-09, -0.693, -0.3491)
ob_plane.scale = (9.71, 9.71, 9.71)
_m = ob_plane.modifiers.new('Solidify', 'SOLIDIFY')
_m.thickness = 0.006
ob_plane_001.location = (-5.842, 0.7988, 7.972)
ob_plane_001.rotation_euler = (-2.421e-09, -0.693, -1.571)
ob_plane_001.scale = (9.71, 9.71, 9.71)
_m = ob_plane_001.modifiers.new('Solidify', 'SOLIDIFY')
_m.thickness = 0.006
ob_02_personal_screen_3_002.location = (-0.5203, 6.215e-08, 3.0)
ob_02_personal_screen_3_002.rotation_euler = (0.0, -0.0, -3.142)
_m = ob_02_personal_screen_3_002.modifiers.new('Solidify', 'SOLIDIFY')
_m.show_render = False
_m.thickness = 0.05

# ---- collection membership
col_digital_twin_sculpture.objects.link(ob_02_personal_screen_4)
col_digital_twin_sculpture.objects.link(ob_07_passenger_headrest_skl)
col_digital_twin_sculpture.objects.link(ob_06_driver_headrest_rear_001)
col_digital_twin_sculpture.objects.link(ob_03_seat_passenger)
col_digital_twin_sculpture.objects.link(ob_02_personal_screen_5)
col_digital_twin_sculpture.objects.link(ob_02_personal_screen_3)
col_digital_twin_sculpture.objects.link(ob_01_collab_screen)
col_prototype.objects.link(ob_02_personal_screen_4_001)
col_prototype.objects.link(ob_07_passenger_headrest_skl_001)
col_prototype.objects.link(ob_06_driver_headrest_rear_002)
col_prototype.objects.link(ob_03_seat_passenger_001)
col_prototype.objects.link(ob_02_personal_screen_5_001)
col_prototype.objects.link(ob_02_personal_screen_3_001)
col_prototype.objects.link(ob_01_collab_screen_001)
col_prototype.objects.link(ob_01_collab_screen_002)
col_prototype.objects.link(ob_plane)
col_prototype.objects.link(ob_plane_001)
col_prototype.objects.link(ob_02_personal_screen_3_002)
def _layer_coll(name, lc=None):
    lc = lc or bpy.context.view_layer.layer_collection
    for c in lc.children:
        if c.name == name: return c
        r = _layer_coll(name, c)
        if r: return r
_layer_coll('Prototype').exclude = True

# ---- scene / render settings (as saved in the file)
scene.frame_start = 1; scene.frame_end = 250; scene.frame_set(1)
scene.render.engine = 'BLENDER_EEVEE_NEXT'
scene.cycles.sampling_pattern = 'TABULATED_SOBOL'
scene.view_settings.view_transform = 'Filmic'
bpy.context.view_layer.update()

# ---- added for rendering (the .blend has no active camera and no usable light): camera, sun
cam_auto = bpy.data.cameras.new('AutoCamera')
cam_auto.lens = 50.0
cam_auto.sensor_width = 36.0
cam_auto.clip_end = 1000.0
ob_auto_camera = bpy.data.objects.new('AutoCamera', cam_auto)
scene.collection.objects.link(ob_auto_camera)
ob_auto_camera.location = (32.1376, -39.4941, 32.996)
ob_auto_camera.rotation_euler = (1.09748, -7.21219e-08, 0.694738)
scene.camera = ob_auto_camera
light_auto_sun = bpy.data.lights.new('AutoSun', 'SUN')
light_auto_sun.energy = 3.0
light_auto_sun.angle = 0.0523599
ob_auto_sun = bpy.data.objects.new('AutoSun', light_auto_sun)
scene.collection.objects.link(ob_auto_sun)
ob_auto_sun.rotation_euler = (0.872665, 0.174533, 0.523599)
bpy.context.view_layer.update()
